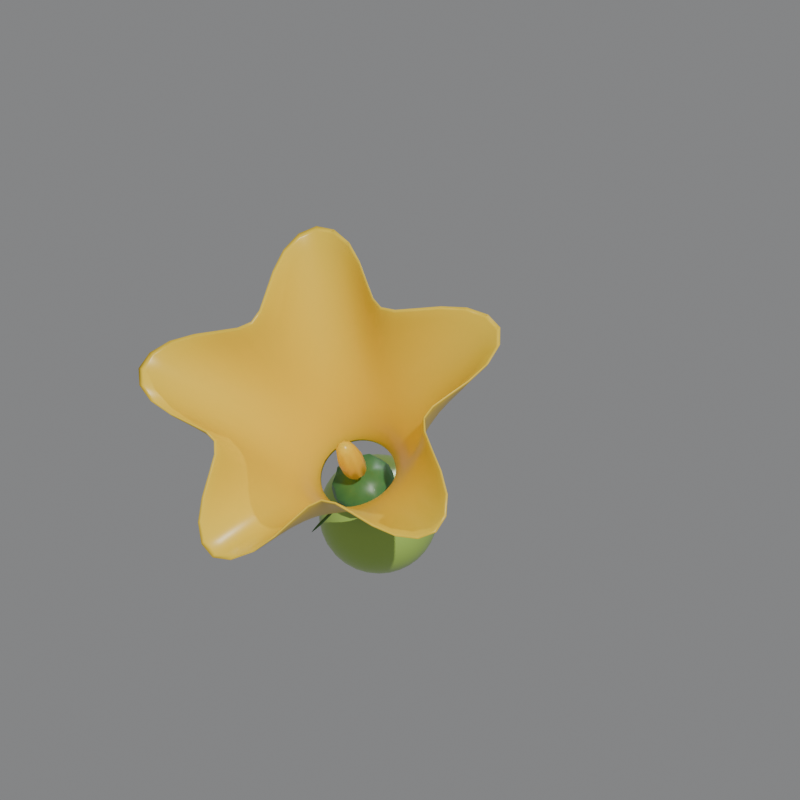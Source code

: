 # Source: SQUASH_FLOWER_MASTER.blend  (saved by Blender 5.2.45; exported with 4.5.12 LTS)
import bpy
from mathutils import Matrix  # noqa: F401  (used for matrix-valued properties, if any)

bpy.ops.wm.read_factory_settings(use_empty=True)
scene = bpy.context.scene
scene.name = 'Scene'

# ---- materials (node trees are filled in below, after node groups)
mat_mat_squash_flower = bpy.data.materials.new('Mat_Squash_Flower')
mat_mat_squash_stem = bpy.data.materials.new('Mat_Squash_Stem')
mat_mat_baby_squash = bpy.data.materials.new('Mat_Baby_Squash')

# ---- material node trees
mat_mat_squash_flower.use_nodes = True; mat_mat_squash_flower.node_tree.nodes.clear()
_N = mat_mat_squash_flower.node_tree.nodes; _L = mat_mat_squash_flower.node_tree.links
n0 = _N.new('ShaderNodeOutputMaterial'); n0.name = 'Material Output'; n0.location = (0, 0)
n1 = _N.new('ShaderNodeBsdfPrincipled'); n1.name = 'Principled BSDF'; n1.location = (0, 0)
n1.inputs[0].default_value = (0.98, 0.68, 0.05, 1.0)
n1.inputs[2].default_value = 0.3
n1.inputs[10].default_value = 0.005
n1.inputs[13].default_value = 0.4
_L.new(n1.outputs[0], n0.inputs[0])
n0.is_active_output = True
mat_mat_squash_stem.use_nodes = True; mat_mat_squash_stem.node_tree.nodes.clear()
_N = mat_mat_squash_stem.node_tree.nodes; _L = mat_mat_squash_stem.node_tree.links
n0 = _N.new('ShaderNodeOutputMaterial'); n0.name = 'Material Output'; n0.location = (0, 0)
n1 = _N.new('ShaderNodeBsdfPrincipled'); n1.name = 'Principled BSDF'; n1.location = (0, 0)
n1.inputs[0].default_value = (0.07, 0.22, 0.06, 1.0)
n1.inputs[2].default_value = 0.38
n1.inputs[10].default_value = 0.005
_L.new(n1.outputs[0], n0.inputs[0])
n0.is_active_output = True
mat_mat_baby_squash.use_nodes = True; mat_mat_baby_squash.node_tree.nodes.clear()
_N = mat_mat_baby_squash.node_tree.nodes; _L = mat_mat_baby_squash.node_tree.links
n0 = _N.new('ShaderNodeOutputMaterial'); n0.name = 'Material Output'; n0.location = (0, 0)
n1 = _N.new('ShaderNodeBsdfPrincipled'); n1.name = 'Principled BSDF'; n1.location = (0, 0)
n1.inputs[0].default_value = (0.42, 0.65, 0.12, 1.0)
n1.inputs[2].default_value = 0.26
n1.inputs[10].default_value = 0.005
_L.new(n1.outputs[0], n0.inputs[0])
n0.is_active_output = True

# ---- world
world_toonworld = bpy.data.worlds.new('ToonWorld'); scene.world = world_toonworld
world_toonworld.use_nodes = True; world_toonworld.node_tree.nodes.clear()
_N = world_toonworld.node_tree.nodes; _L = world_toonworld.node_tree.links
n0 = _N.new('ShaderNodeBackground'); n0.name = 'Background'; n0.location = (-200, 100)
n0.inputs[0].default_value = (0.95, 0.96, 0.98, 1.0)
n0.inputs[1].default_value = 0.25
n1 = _N.new('ShaderNodeOutputWorld'); n1.name = 'World Output'; n1.location = (200, 100)
_L.new(n0.outputs[0], n1.inputs[0])
n1.is_active_output = True

# ---- cameras
cam_isocamera = bpy.data.cameras.new('IsoCamera')
cam_isocamera.type = 'ORTHO'
cam_isocamera.ortho_scale = 0.35

# ---- lights
light_sunmain = bpy.data.lights.new('SunMain', 'SUN')
light_sunmain.color = (1.0, 0.98, 0.94)
light_sunmain.energy = 2.4
light_sunfill = bpy.data.lights.new('SunFill', 'SUN')
light_sunfill.color = (0.85, 0.92, 1.0)
light_sunfill.energy = 0.8

# ---- meshes
me_squash_flower_mesh = bpy.data.meshes.new('Squash_Flower_Mesh')
me_squash_flower_mesh.from_pydata([(0.0009875, -0.02217, 0.04316), (-0.008166, -0.0225, 0.06289), (-0.01009, -0.0252, 0.06163), (-0.008779, -0.0006859, 0.04735), (-0.01138, -0.02809, 0.06005), (-0.01431, 0.01149, 0.038), (-0.01592, 0.01503, 0.03071), (-0.01652, 0.01634, 0.02258), (-0.01197, -0.03105, 0.0582), (-0.01455, 0.01201, 0.006973), (-0.01218, 0.006795, 0.001025), (-0.01186, -0.03395, 0.05617), (-0.004666, -0.01728, 0.04667), (-0.01041, -0.01145, 0.04778), (-0.01568, -0.005249, 0.04637), (-0.01997, 0.0007114, 0.04258), (-0.02285, 0.00585, 0.03679), (-0.02404, 0.009663, 0.02956), (-0.02342, 0.01178, 0.0216), (-0.02106, 0.01199, 0.01369), (-0.01719, 0.01027, 0.006599), (-0.01103, -0.03667, 0.05404), (0.008974, -0.07424, 0.0374), (-0.006491, -0.01966, 0.04561), (-0.01388, -0.01598, 0.04575), (-0.02046, -0.01148, 0.04358), (-0.02559, -0.006613, 0.0393), (-0.02875, -0.001852, 0.03334), (-0.02966, 0.002338, 0.02628), (-0.0282, 0.005547, 0.01881), (-0.02453, 0.00746, 0.01166), (-0.01901, 0.00789, 0.005533), (0.004398, -0.04118, 0.04363), (0.005389, -0.04336, 0.0468), (-0.007227, -0.02231, 0.04401), (-0.01528, -0.02102, 0.04272), (-0.02239, -0.01843, 0.0394), (-0.02785, -0.01478, 0.03439), (-0.03114, -0.01044, 0.02818), (-0.03192, -0.005832, 0.02137), (-0.03013, -0.001403, 0.01464), (-0.02593, 0.002411, 0.008628), (-0.01975, 0.005235, 0.003938), (0.05046, -0.04068, 0.04751), (0.01862, -0.03086, 0.04827), (-0.006762, -0.02484, 0.04213), (-0.0144, -0.02583, 0.03914), (-0.02117, -0.02504, 0.03448), (-0.02642, -0.02255, 0.0286), (-0.02963, -0.01861, 0.02209), (-0.03049, -0.0136, 0.01558), (-0.02891, -0.008013, 0.00971), (-0.02505, -0.002392, 0.005049), (-0.01928, 0.00271, 0.002056), (0.01882, -0.0313, 0.04891), (0.03252, -0.00122, 0.08024), (-0.005165, -0.02685, 0.04025), (-0.01136, -0.02965, 0.03556), (-0.01699, -0.03031, 0.02955), (-0.02151, -0.02874, 0.02281), (-0.02446, -0.02512, 0.016), (-0.02558, -0.01979, 0.009792), (-0.02473, -0.01328, 0.004784), (-0.02201, -0.006218, 0.00147), (-0.01769, 0.0006993, 0.000175), (0.01318, -0.01888, 0.06089), (0.01231, -0.01697, 0.05811), (-0.002681, -0.02804, 0.03865), (-0.006636, -0.03192, 0.03252), (-0.01049, -0.03342, 0.02537), (-0.01386, -0.03241, 0.0179), (-0.01643, -0.02898, 0.01084), (-0.01793, -0.02346, 0.004883), (-0.01823, -0.0164, 0.0006082), (-0.01729, -0.008483, -0.001564), (-0.0152, -0.0004916, -0.00142), (-0.02004, -0.0104, 0.09036), (-0.004412, -0.02179, 0.06405), (0.0003121, -0.02823, 0.03759), (-0.0009417, -0.03228, 0.0305), (-0.002651, -0.03392, 0.02258), (-0.004649, -0.03299, 0.01462), (-0.006739, -0.02959, 0.007394), (-0.008718, -0.02404, 0.001603), (-0.01039, -0.01689, -0.002182), (-0.01159, -0.008843, -0.003591), (-0.01221, -0.0006812, -0.002486), (-0.005148, -0.02018, 0.06169), (-0.0346, -0.05553, 0.06388), (0.003359, -0.02739, 0.03721), (0.004854, -0.03068, 0.02978), (0.005327, -0.03172, 0.0216), (0.004729, -0.0304, 0.01347), (0.003122, -0.02687, 0.006183), (0.0006606, -0.02145, 0.0004513), (-0.002413, -0.01469, -0.003162), (-0.005798, -0.007244, -0.004303), (-0.009163, 0.0001596, -0.00286), (0.009134, -0.01494, 0.06268), (0.003507, -0.009123, 0.04638), (0.005996, -0.02565, 0.03759), (0.00987, -0.02736, 0.0305), (0.01223, -0.02716, 0.02258), (0.01285, -0.02504, 0.01462), (0.01166, -0.02123, 0.007394), (0.008777, -0.01609, 0.001603), (0.004491, -0.01013, -0.002182), (-0.0007821, -0.003929, -0.003591), (-0.006526, 0.001903, -0.002486), (0.01792, -0.01871, 0.05734), (0.009998, -0.01191, 0.04244), (0.007822, -0.02327, 0.03865), (0.01334, -0.02284, 0.03252), (0.01701, -0.02092, 0.02537), (0.01846, -0.01772, 0.0179), (0.01756, -0.01353, 0.01084), (0.01439, -0.008764, 0.004883), (0.00927, -0.003898, 0.0006082), (0.00269, 0.0005981, -0.001564), (-0.004701, 0.004283, -0.00142), (0.02153, -0.02666, 0.05075), (0.01267, -0.01779, 0.03756), (0.008558, -0.02061, 0.04025), (0.01474, -0.01779, 0.03556), (0.01894, -0.01397, 0.02955), (0.02073, -0.009546, 0.02281), (0.01994, -0.004935, 0.016), (0.01666, -0.0005944, 0.009792), (0.0112, 0.003052, 0.004784), (0.00409, 0.005647, 0.00147), (-0.003965, 0.006937, 0.000175), (0.0186, -0.03576, 0.04541), (0.0105, -0.02451, 0.03362), (0.008092, -0.01809, 0.04213), (0.01386, -0.01299, 0.03914), (0.01772, -0.007364, 0.03448), (0.0193, -0.001775, 0.0286), (0.01844, 0.003236, 0.02209), (0.01523, 0.007177, 0.01558), (0.009978, 0.009663, 0.00971), (0.003204, 0.01045, 0.005049), (-0.004431, 0.009462, 0.002056), (0.01024, -0.04252, 0.04337), (0.004323, -0.02951, 0.03211), (0.006496, -0.01608, 0.04401), (0.01082, -0.00916, 0.04272), (0.01354, -0.002099, 0.0394), (0.01438, 0.004415, 0.03439), (0.01327, 0.009744, 0.02818), (0.01031, 0.01337, 0.02137), (0.005799, 0.01493, 0.01464), (0.0001681, 0.01428, 0.008628), (-0.006027, 0.01147, 0.003938), (-0.0003563, -0.04437, 0.04541), (-0.003507, -0.03088, 0.03362), (0.004012, -0.01489, 0.04561), (0.006096, -0.006895, 0.04575), (0.007035, 0.001019, 0.04358), (0.006738, 0.00808, 0.0393), (0.005234, 0.0136, 0.03334), (0.002669, 0.01703, 0.02628), (-0.0007041, 0.01805, 0.01881), (-0.004557, 0.01654, 0.01166), (-0.008511, 0.01266, 0.005533), (-0.009137, -0.0406, 0.05075), (-0.009998, -0.02809, 0.03756), (0.001019, -0.0147, 0.04667), (0.0004021, -0.006534, 0.04778), (-0.0008015, 0.001515, 0.04637), (-0.002474, 0.008663, 0.04258), (-0.004453, 0.01421, 0.03679), (-0.006543, 0.01761, 0.02956), (-0.008541, 0.01854, 0.0216), (-0.01025, 0.0169, 0.01369), (-0.0115, 0.01285, 0.006599), (-0.01275, -0.03265, 0.05734), (-0.01267, -0.02221, 0.04244), (-0.002029, -0.01554, 0.04705), (-0.005394, -0.008133, 0.04849), (-0.009819, -0.02355, 0.06268), (-0.01185, 0.006076, 0.04373), (-0.0105, -0.01549, 0.04638), (-0.001459, -0.01679, 0.06472), (-0.004323, -0.01049, 0.04789), (-0.01605, 0.0153, 0.0144), (-0.009424, -0.03648, 0.05471), (-0.009837, -0.03557, 0.05338), (-0.005697, -0.02012, 0.06375), (-0.002786, -0.01815, 0.0642), (0.0004378, -0.01668, 0.0642), (0.003834, -0.01579, 0.06375), (0.007255, -0.01549, 0.06289), (0.01055, -0.01582, 0.06163), (0.01358, -0.01675, 0.06005), (0.0162, -0.01825, 0.0582), (0.01831, -0.02024, 0.05617), (0.01981, -0.02265, 0.05404), (0.02064, -0.02536, 0.05192), (0.02075, -0.02826, 0.04989), (0.02015, -0.03122, 0.04804), (0.01887, -0.03411, 0.04646), (0.01694, -0.03681, 0.0452), (0.01447, -0.03919, 0.04434), (0.01156, -0.04116, 0.04389), (0.00834, -0.04263, 0.04389), (0.004944, -0.04353, 0.04434), (0.001523, -0.04382, 0.0452), (-0.001773, -0.04349, 0.04646), (-0.004799, -0.04256, 0.04804), (-0.007424, -0.04107, 0.04989), (-0.009533, -0.03907, 0.05192), (-0.01147, -0.04467, 0.06345), (-0.01247, -0.04136, 0.06604), (-0.01262, -0.03783, 0.06851), (-0.01188, -0.03422, 0.07076), (-0.01031, -0.03069, 0.0727), (-0.007974, -0.0274, 0.07423), (-0.004964, -0.0245, 0.07528), (-0.001417, -0.0221, 0.07582), (0.002512, -0.02031, 0.07582), (0.006652, -0.01922, 0.07528), (0.01082, -0.01886, 0.07423), (0.01484, -0.01926, 0.0727), (0.01853, -0.02039, 0.07076), (0.02173, -0.02222, 0.06851), (0.0243, -0.02465, 0.06604), (0.02612, -0.02758, 0.06345), (0.02713, -0.03088, 0.06086), (0.02727, -0.03442, 0.05839), (0.02654, -0.03803, 0.05614), (0.02497, -0.04155, 0.0542), (0.02263, -0.04484, 0.05267), (0.01962, -0.04775, 0.05162), (0.01607, -0.05015, 0.05108), (0.01214, -0.05193, 0.05108), (0.008004, -0.05303, 0.05162), (0.003835, -0.05338, 0.05267), (-0.0001819, -0.05298, 0.0542), (-0.00387, -0.05185, 0.05614), (-0.007069, -0.05003, 0.05839), (-0.009639, -0.0476, 0.06086), (-0.01375, -0.05351, 0.07286), (-0.01504, -0.04928, 0.07616), (-0.01522, -0.04477, 0.07932), (-0.01429, -0.04015, 0.0822), (-0.01228, -0.03565, 0.08467), (-0.00929, -0.03145, 0.08663), (-0.005443, -0.02773, 0.08798), (-0.0009094, -0.02466, 0.08867), (0.004112, -0.02238, 0.08867), (0.009403, -0.02098, 0.08798), (0.01473, -0.02053, 0.08663), (0.01987, -0.02104, 0.08467), (0.02458, -0.02249, 0.0822), (0.02867, -0.02482, 0.07932), (0.03195, -0.02792, 0.07616), (0.03429, -0.03167, 0.07286), (0.03558, -0.03589, 0.06955), (0.03576, -0.04041, 0.06639), (0.03482, -0.04502, 0.06351), (0.03282, -0.04953, 0.06104), (0.02982, -0.05373, 0.05908), (0.02598, -0.05745, 0.05773), (0.02144, -0.06051, 0.05704), (0.01642, -0.06279, 0.05704), (0.01113, -0.06419, 0.05773), (0.005802, -0.06465, 0.05908), (0.0006689, -0.06414, 0.06104), (-0.004045, -0.06269, 0.06351), (-0.008134, -0.06036, 0.06639), (-0.01142, -0.05725, 0.06955), (-0.01754, -0.06303, 0.08226), (-0.01895, -0.05756, 0.08646), (-0.01869, -0.05178, 0.09035), (-0.01728, -0.04603, 0.09387), (-0.01501, -0.04037, 0.09705), (-0.01164, -0.0349, 0.09976), (-0.006904, -0.03004, 0.1016), (-0.0009936, -0.02628, 0.1024), (0.005505, -0.02377, 0.102), (0.01213, -0.02223, 0.101), (0.01879, -0.02145, 0.09949), (0.0254, -0.02167, 0.09727), (0.03153, -0.02332, 0.09423), (0.03658, -0.02647, 0.09048), (0.04034, -0.0307, 0.0864), (0.04303, -0.0355, 0.08226), (0.04487, -0.04068, 0.07812), (0.04559, -0.04629, 0.07404), (0.04464, -0.05217, 0.0703), (0.04185, -0.05787, 0.06725), (0.03768, -0.063, 0.06503), (0.03271, -0.0675, 0.06348), (0.02719, -0.07148, 0.06247), (0.02103, -0.07473, 0.06217), (0.01431, -0.07671, 0.0629), (0.007534, -0.07708, 0.06476), (0.001196, -0.07602, 0.06747), (-0.004565, -0.07401, 0.07065), (-0.009818, -0.07129, 0.07417), (-0.01434, -0.06769, 0.07806), (-0.02461, -0.07405, 0.09167), (-0.025, -0.0664, 0.09704), (-0.02167, -0.05875, 0.1013), (-0.01854, -0.05208, 0.1049), (-0.01731, -0.04522, 0.1092), (-0.01565, -0.03741, 0.1141), (-0.01051, -0.03031, 0.1173), (-0.002024, -0.02638, 0.1174), (0.007015, -0.02554, 0.1151), (0.01493, -0.025, 0.113), (0.02277, -0.02279, 0.1121), (0.03175, -0.02048, 0.1109), (0.04043, -0.02141, 0.1075), (0.04606, -0.02663, 0.1022), (0.04832, -0.03376, 0.09657), (0.05008, -0.0401, 0.09167), (0.05369, -0.04559, 0.08676), (0.05758, -0.05198, 0.08115), (0.05781, -0.05965, 0.07581), (0.0528, -0.0668, 0.07245), (0.04516, -0.07205, 0.07123), (0.03834, -0.07651, 0.0703), (0.03273, -0.08211, 0.0682), (0.02615, -0.08837, 0.06596), (0.01761, -0.09218, 0.066), (0.008887, -0.09138, 0.06928), (0.001906, -0.08749, 0.07413), (-0.00407, -0.08391, 0.07846), (-0.01115, -0.08189, 0.08207), (-0.01911, -0.07936, 0.08629), (-0.03352, -0.0859, 0.1011), (-0.03236, -0.07559, 0.1078), (-0.02471, -0.06573, 0.1122), (-0.01925, -0.05819, 0.1157), (-0.01966, -0.05006, 0.1214), (-0.02067, -0.03934, 0.1291), (-0.01532, -0.02945, 0.1342), (-0.003633, -0.02556, 0.1332), (0.008509, -0.02727, 0.1282), (0.01774, -0.02826, 0.1247), (0.02676, -0.02408, 0.1247), (0.03859, -0.01818, 0.1251), (0.05043, -0.01797, 0.1215), (0.05649, -0.02586, 0.1142), (0.05634, -0.03679, 0.1068), (0.05658, -0.04494, 0.1011), (0.06257, -0.05048, 0.09539), (0.07089, -0.05756, 0.08792), (0.07286, -0.06732, 0.0806), (0.06492, -0.07609, 0.07705), (0.05269, -0.08113, 0.07741), (0.04361, -0.08518, 0.07746), (0.03829, -0.09278, 0.0739), (0.03159, -0.1031, 0.06892), (0.02098, -0.1093, 0.06795), (0.01001, -0.1068, 0.07308), (0.002592, -0.09902, 0.08077), (-0.003258, -0.09337, 0.08648), (-0.01253, -0.09252, 0.08996), (-0.02499, -0.0918, 0.09435), (-0.04465, -0.09782, 0.1093), (-0.04118, -0.08474, 0.1181), (-0.02748, -0.07308, 0.1236), (-0.01884, -0.06514, 0.1273), (-0.02175, -0.05531, 0.1341), (-0.02685, -0.04032, 0.1442), (-0.0217, -0.02666, 0.1511), (-0.005985, -0.02343, 0.1493), (0.0102, -0.02946, 0.1419), (0.02093, -0.03296, 0.137), (0.0309, -0.02584, 0.1379), (0.04575, -0.01439, 0.1393), (0.06118, -0.01218, 0.1352), (0.06767, -0.02381, 0.126), (0.06447, -0.04026, 0.1175), (0.0627, -0.0509, 0.1116), (0.07153, -0.05579, 0.1046), (0.08532, -0.06264, 0.0938), (0.08946, -0.0744, 0.08354), (0.078, -0.08534, 0.08048), (0.06032, -0.09056, 0.0842), (0.04875, -0.09417, 0.08622), (0.04398, -0.1038, 0.08022), (0.03717, -0.1184, 0.07053), (0.02406, -0.1273, 0.06759), (0.01073, -0.123, 0.07562), (0.003492, -0.1108, 0.08801), (-0.001647, -0.103, 0.09592), (-0.01366, -0.1035, 0.09843), (-0.03215, -0.1046, 0.1017), (-0.05782, -0.1104, 0.1172), (-0.05133, -0.09408, 0.1285), (-0.02996, -0.08055, 0.1352), (-0.01737, -0.07245, 0.1389), (-0.02358, -0.06076, 0.1469), (-0.03408, -0.04061, 0.1599), (-0.02946, -0.02242, 0.1688), (-0.008958, -0.02028, 0.166), (0.01201, -0.03195, 0.1555), (0.02427, -0.03876, 0.1491), (0.03507, -0.02793, 0.1511), (0.05333, -0.009397, 0.154), (0.07297, -0.004528, 0.1491), (0.07972, -0.02073, 0.138), (0.07245, -0.04398, 0.1284), (0.068, -0.05754, 0.1225), (0.08032, -0.06129, 0.114), (0.101, -0.06748, 0.09917), (0.1079, -0.08141, 0.08536), (0.09216, -0.09482, 0.08313), (0.06783, -0.1, 0.0913), (0.0534, -0.1028, 0.09593), (0.04964, -0.1147, 0.08686), (0.043, -0.1346, 0.07115), (0.02709, -0.1468, 0.06565), (0.01116, -0.1402, 0.07727), (0.004535, -0.1226, 0.09554), (0.0006311, -0.1121, 0.1061), (-0.01458, -0.1144, 0.1072), (-0.04046, -0.118, 0.1087), (0.001846, -0.02406, 0.05869), (0.01219, -0.04683, 0.08632), (-0.002366, -0.02795, 0.05733), (0.009787, -0.04905, 0.08555), (-0.002621, -0.03284, 0.05404), (0.009642, -0.05184, 0.08367), (0.00123, -0.03586, 0.05076), (0.01184, -0.05357, 0.0818), (0.006932, -0.03525, 0.0494), (0.0151, -0.05322, 0.08102), (0.01114, -0.03136, 0.05076), (0.01751, -0.051, 0.0818), (0.0114, -0.02647, 0.05404), (0.01765, -0.0482, 0.08367), (0.007548, -0.02345, 0.05733), (0.01545, -0.04648, 0.08555)], [], [(177, 0, 12), (184, 7, 18, 19), (5, 180, 15, 16), (178, 177, 12, 13), (9, 184, 19, 20), (6, 5, 16, 17), (3, 178, 13, 14), (10, 9, 20), (7, 6, 17, 18), (180, 3, 14, 15), (12, 0, 23), (19, 18, 29, 30), (16, 15, 26, 27), (13, 12, 23, 24), (20, 19, 30, 31), (17, 16, 27, 28), (14, 13, 24, 25), (10, 20, 31), (18, 17, 28, 29), (15, 14, 25, 26), (26, 25, 36, 37), (23, 0, 34), (30, 29, 40, 41), (27, 26, 37, 38), (24, 23, 34, 35), (31, 30, 41, 42), (28, 27, 38, 39), (25, 24, 35, 36), (10, 31, 42), (29, 28, 39, 40), (10, 42, 53), (40, 39, 50, 51), (37, 36, 47, 48), (34, 0, 45), (41, 40, 51, 52), (38, 37, 48, 49), (35, 34, 45, 46), (42, 41, 52, 53), (39, 38, 49, 50), (36, 35, 46, 47), (50, 49, 60, 61), (47, 46, 57, 58), (10, 53, 64), (51, 50, 61, 62), (48, 47, 58, 59), (45, 0, 56), (52, 51, 62, 63), (49, 48, 59, 60), (46, 45, 56, 57), (53, 52, 63, 64), (57, 56, 67, 68), (64, 63, 74, 75), (61, 60, 71, 72), (58, 57, 68, 69), (10, 64, 75), (62, 61, 72, 73), (59, 58, 69, 70), (56, 0, 67), (63, 62, 73, 74), (60, 59, 70, 71), (71, 70, 81, 82), (68, 67, 78, 79), (75, 74, 85, 86), (72, 71, 82, 83), (69, 68, 79, 80), (10, 75, 86), (73, 72, 83, 84), (70, 69, 80, 81), (67, 0, 78), (74, 73, 84, 85), (78, 0, 89), (85, 84, 95, 96), (82, 81, 92, 93), (79, 78, 89, 90), (86, 85, 96, 97), (83, 82, 93, 94), (80, 79, 90, 91), (10, 86, 97), (84, 83, 94, 95), (81, 80, 91, 92), (95, 94, 105, 106), (92, 91, 102, 103), (89, 0, 100), (96, 95, 106, 107), (93, 92, 103, 104), (90, 89, 100, 101), (97, 96, 107, 108), (94, 93, 104, 105), (91, 90, 101, 102), (10, 97, 108), (102, 101, 112, 113), (10, 108, 119), (106, 105, 116, 117), (103, 102, 113, 114), (100, 0, 111), (107, 106, 117, 118), (104, 103, 114, 115), (101, 100, 111, 112), (108, 107, 118, 119), (105, 104, 115, 116), (116, 115, 126, 127), (113, 112, 123, 124), (10, 119, 130), (117, 116, 127, 128), (114, 113, 124, 125), (111, 0, 122), (118, 117, 128, 129), (115, 114, 125, 126), (112, 111, 122, 123), (119, 118, 129, 130), (123, 122, 133, 134), (130, 129, 140, 141), (127, 126, 137, 138), (124, 123, 134, 135), (10, 130, 141), (128, 127, 138, 139), (125, 124, 135, 136), (122, 0, 133), (129, 128, 139, 140), (126, 125, 136, 137), (140, 139, 150, 151), (137, 136, 147, 148), (134, 133, 144, 145), (141, 140, 151, 152), (138, 137, 148, 149), (135, 134, 145, 146), (10, 141, 152), (139, 138, 149, 150), (136, 135, 146, 147), (133, 0, 144), (147, 146, 157, 158), (144, 0, 155), (151, 150, 161, 162), (148, 147, 158, 159), (145, 144, 155, 156), (152, 151, 162, 163), (149, 148, 159, 160), (146, 145, 156, 157), (10, 152, 163), (150, 149, 160, 161), (161, 160, 171, 172), (158, 157, 168, 169), (155, 0, 166), (162, 161, 172, 173), (159, 158, 169, 170), (156, 155, 166, 167), (163, 162, 173, 174), (160, 159, 170, 171), (157, 156, 167, 168), (10, 163, 174), (168, 167, 178, 3), (10, 174, 9), (172, 171, 6, 7), (169, 168, 3, 180), (166, 0, 177), (173, 172, 7, 184), (170, 169, 180, 5), (167, 166, 177, 178), (174, 173, 184, 9), (171, 170, 5, 6), (193, 194, 224, 223), (4, 2, 215, 214), (183, 182, 179, 181), (194, 195, 225, 224), (8, 4, 214, 213), (181, 179, 175, 176), (191, 192, 222, 221), (11, 8, 213, 212), (176, 175, 164, 165), (190, 191, 221, 220), (21, 11, 212, 211), (165, 164, 153, 154), (189, 190, 220, 219), (33, 32, 22), (154, 153, 142, 143), (188, 189, 219, 218), (54, 44, 43), (143, 142, 131, 132), (187, 188, 218, 217), (66, 65, 55), (132, 131, 120, 121), (1, 187, 217, 216), (87, 77, 76), (121, 120, 109, 110), (179, 182, 98, 109, 120, 131, 142, 153, 164, 175), (185, 186, 88), (110, 109, 98, 99), (192, 193, 223, 222), (2, 1, 216, 215), (99, 98, 182, 183), (183, 181, 176, 165, 154, 143, 132, 121, 110, 99), (195, 196, 226, 225), (196, 197, 227, 226), (197, 198, 228, 227), (198, 199, 229, 228), (199, 200, 230, 229), (200, 201, 231, 230), (201, 202, 232, 231), (202, 203, 233, 232), (203, 204, 234, 233), (204, 205, 235, 234), (205, 206, 236, 235), (206, 207, 237, 236), (207, 208, 238, 237), (208, 209, 239, 238), (209, 210, 240, 239), (210, 21, 211, 240), (211, 212, 242, 241), (212, 213, 243, 242), (213, 214, 244, 243), (214, 215, 245, 244), (215, 216, 246, 245), (216, 217, 247, 246), (217, 218, 248, 247), (218, 219, 249, 248), (219, 220, 250, 249), (220, 221, 251, 250), (221, 222, 252, 251), (222, 223, 253, 252), (223, 224, 254, 253), (224, 225, 255, 254), (225, 226, 256, 255), (226, 227, 257, 256), (227, 228, 258, 257), (228, 229, 259, 258), (229, 230, 260, 259), (230, 231, 261, 260), (231, 232, 262, 261), (232, 233, 263, 262), (233, 234, 264, 263), (234, 235, 265, 264), (235, 236, 266, 265), (236, 237, 267, 266), (237, 238, 268, 267), (238, 239, 269, 268), (239, 240, 270, 269), (240, 211, 241, 270), (241, 242, 272, 271), (242, 243, 273, 272), (243, 244, 274, 273), (244, 245, 275, 274), (245, 246, 276, 275), (246, 247, 277, 276), (247, 248, 278, 277), (248, 249, 279, 278), (249, 250, 280, 279), (250, 251, 281, 280), (251, 252, 282, 281), (252, 253, 283, 282), (253, 254, 284, 283), (254, 255, 285, 284), (255, 256, 286, 285), (256, 257, 287, 286), (257, 258, 288, 287), (258, 259, 289, 288), (259, 260, 290, 289), (260, 261, 291, 290), (261, 262, 292, 291), (262, 263, 293, 292), (263, 264, 294, 293), (264, 265, 295, 294), (265, 266, 296, 295), (266, 267, 297, 296), (267, 268, 298, 297), (268, 269, 299, 298), (269, 270, 300, 299), (270, 241, 271, 300), (271, 272, 302, 301), (272, 273, 303, 302), (273, 274, 304, 303), (274, 275, 305, 304), (275, 276, 306, 305), (276, 277, 307, 306), (277, 278, 308, 307), (278, 279, 309, 308), (279, 280, 310, 309), (280, 281, 311, 310), (281, 282, 312, 311), (282, 283, 313, 312), (283, 284, 314, 313), (284, 285, 315, 314), (285, 286, 316, 315), (286, 287, 317, 316), (287, 288, 318, 317), (288, 289, 319, 318), (289, 290, 320, 319), (290, 291, 321, 320), (291, 292, 322, 321), (292, 293, 323, 322), (293, 294, 324, 323), (294, 295, 325, 324), (295, 296, 326, 325), (296, 297, 327, 326), (297, 298, 328, 327), (298, 299, 329, 328), (299, 300, 330, 329), (300, 271, 301, 330), (301, 302, 332, 331), (302, 303, 333, 332), (303, 304, 334, 333), (304, 305, 335, 334), (305, 306, 336, 335), (306, 307, 337, 336), (307, 308, 338, 337), (308, 309, 339, 338), (309, 310, 340, 339), (310, 311, 341, 340), (311, 312, 342, 341), (312, 313, 343, 342), (313, 314, 344, 343), (314, 315, 345, 344), (315, 316, 346, 345), (316, 317, 347, 346), (317, 318, 348, 347), (318, 319, 349, 348), (319, 320, 350, 349), (320, 321, 351, 350), (321, 322, 352, 351), (322, 323, 353, 352), (323, 324, 354, 353), (324, 325, 355, 354), (325, 326, 356, 355), (326, 327, 357, 356), (327, 328, 358, 357), (328, 329, 359, 358), (329, 330, 360, 359), (330, 301, 331, 360), (331, 332, 362, 361), (332, 333, 363, 362), (333, 334, 364, 363), (334, 335, 365, 364), (335, 336, 366, 365), (336, 337, 367, 366), (337, 338, 368, 367), (338, 339, 369, 368), (339, 340, 370, 369), (340, 341, 371, 370), (341, 342, 372, 371), (342, 343, 373, 372), (343, 344, 374, 373), (344, 345, 375, 374), (345, 346, 376, 375), (346, 347, 377, 376), (347, 348, 378, 377), (348, 349, 379, 378), (349, 350, 380, 379), (350, 351, 381, 380), (351, 352, 382, 381), (352, 353, 383, 382), (353, 354, 384, 383), (354, 355, 385, 384), (355, 356, 386, 385), (356, 357, 387, 386), (357, 358, 388, 387), (358, 359, 389, 388), (359, 360, 390, 389), (360, 331, 361, 390), (361, 362, 392, 391), (362, 363, 393, 392), (363, 364, 394, 393), (364, 365, 395, 394), (365, 366, 396, 395), (366, 367, 397, 396), (367, 368, 398, 397), (368, 369, 399, 398), (369, 370, 400, 399), (370, 371, 401, 400), (371, 372, 402, 401), (372, 373, 403, 402), (373, 374, 404, 403), (374, 375, 405, 404), (375, 376, 406, 405), (376, 377, 407, 406), (377, 378, 408, 407), (378, 379, 409, 408), (379, 380, 410, 409), (380, 381, 411, 410), (381, 382, 412, 411), (382, 383, 413, 412), (383, 384, 414, 413), (384, 385, 415, 414), (385, 386, 416, 415), (386, 387, 417, 416), (387, 388, 418, 417), (388, 389, 419, 418), (389, 390, 420, 419), (390, 361, 391, 420), (421, 422, 424, 423), (423, 424, 426, 425), (425, 426, 428, 427), (427, 428, 430, 429), (429, 430, 432, 431), (431, 432, 434, 433), (424, 422, 436, 434, 432, 430, 428, 426), (433, 434, 436, 435), (435, 436, 422, 421), (421, 423, 425, 427, 429, 431, 433, 435)])
me_squash_flower_mesh.polygons.foreach_set('use_smooth', [True] * 397)
me_squash_flower_mesh.polygons.foreach_set('material_index', [2, 2, 2, 2, 2, 2, 2, 2, 2, 2, 2, 2, 2, 2, 2, 2, 2, 2, 2, 2, 2, 2, 2, 2, 2, 2, 2, 2, 2, 2, 2, 2, 2, 2, 2, 2, 2, 2, 2, 2, 2, 2, 2, 2, 2, 2, 2, 2, 2, 2, 2, 2, 2, 2, 2, 2, 2, 2, 2, 2, 2, 2, 2, 2, 2, 2, 2, 2, 2, 2, 2, 2, 2, 2, 2, 2, 2, 2, 2, 2, 2, 2, 2, 2, 2, 2, 2, 2, 2, 2, 2, 2, 2, 2, 2, 2, 2, 2, 2, 2, 2, 2, 2, 2, 2, 2, 2, 2, 2, 2, 2, 2, 2, 2, 2, 2, 2, 2, 2, 2, 2, 2, 2, 2, 2, 2, 2, 2, 2, 2, 2, 2, 2, 2, 2, 2, 2, 2, 2, 2, 2, 2, 2, 2, 2, 2, 2, 2, 2, 2, 2, 2, 2, 2, 2, 2, 2, 2, 2, 2, 0, 0, 1, 0, 0, 1, 0, 0, 1, 0, 0, 1, 0, 1, 1, 0, 1, 1, 0, 1, 1, 0, 1, 1, 1, 1, 1, 0, 0, 1, 1, 0, 0, 0, 0, 0, 0, 0, 0, 0, 0, 0, 0, 0, 0, 0, 0, 0, 0, 0, 0, 0, 0, 0, 0, 0, 0, 0, 0, 0, 0, 0, 0, 0, 0, 0, 0, 0, 0, 0, 0, 0, 0, 0, 0, 0, 0, 0, 0, 0, 0, 0, 0, 0, 0, 0, 0, 0, 0, 0, 0, 0, 0, 0, 0, 0, 0, 0, 0, 0, 0, 0, 0, 0, 0, 0, 0, 0, 0, 0, 0, 0, 0, 0, 0, 0, 0, 0, 0, 0, 0, 0, 0, 0, 0, 0, 0, 0, 0, 0, 0, 0, 0, 0, 0, 0, 0, 0, 0, 0, 0, 0, 0, 0, 0, 0, 0, 0, 0, 0, 0, 0, 0, 0, 0, 0, 0, 0, 0, 0, 0, 0, 0, 0, 0, 0, 0, 0, 0, 0, 0, 0, 0, 0, 0, 0, 0, 0, 0, 0, 0, 0, 0, 0, 0, 0, 0, 0, 0, 0, 0, 0, 0, 0, 0, 0, 0, 0, 0, 0, 0, 0, 0, 0, 0, 0, 0, 0, 0, 0, 0, 0, 0, 0, 0, 0, 0, 0, 0, 0, 0, 0, 0, 0, 0, 0, 0, 0, 0, 0, 0, 0, 0, 0, 0, 0, 0])
me_squash_flower_mesh.materials.append(mat_mat_squash_flower)
me_squash_flower_mesh.materials.append(mat_mat_squash_stem)
me_squash_flower_mesh.materials.append(mat_mat_baby_squash)
me_squash_flower_mesh.update()

# ---- objects
ob_sunmain = bpy.data.objects.new('SunMain', light_sunmain)
ob_sunfill = bpy.data.objects.new('SunFill', light_sunfill)
ob_isocamera = bpy.data.objects.new('IsoCamera', cam_isocamera)
ob_squash_flower = bpy.data.objects.new('Squash_Flower', me_squash_flower_mesh)

# ---- transforms, parenting, visibility, modifiers, constraints
ob_sunmain.location = (0.0, 0.0, 0.0)
ob_sunmain.rotation_euler = (0.7854, 0.3142, 0.733)
ob_sunfill.location = (0.0, 0.0, 0.0)
ob_sunfill.rotation_euler = (0.6109, -0.4363, -2.443)
ob_isocamera.location = (3.062, -3.062, 2.58)
ob_isocamera.rotation_euler = (1.047, 0.0, 0.7854)
ob_squash_flower.location = (0.0, 0.0, 0.0)
_m = ob_squash_flower.modifiers.new('Solidify', 'SOLIDIFY')
_m.thickness = 0.0016
_m.offset = 0.0
_m = ob_squash_flower.modifiers.new('Subdivision', 'SUBSURF')
_m.render_levels = 1

# ---- collection membership
scene.collection.objects.link(ob_sunmain)
scene.collection.objects.link(ob_sunfill)
scene.collection.objects.link(ob_isocamera)
scene.collection.objects.link(ob_squash_flower)

# ---- scene / render settings (as saved in the file)
scene.camera = ob_isocamera
scene.frame_start = 1; scene.frame_end = 250; scene.frame_set(1)
scene.render.engine = 'BLENDER_EEVEE_NEXT'
scene.render.resolution_x = 700
scene.render.resolution_y = 700
scene.render.film_transparent = True
scene.render.bake_bias = 0.0
scene.render.bake_samples = 0
scene.render.compositor_device = 'GPU'
scene.eevee.use_volume_custom_range = False
scene.eevee.fast_gi_thickness_near = 0.1
scene.eevee.fast_gi_thickness_far = 0.0
scene.eevee.ray_tracing_options.screen_trace_thickness = 0.1
bpy.context.view_layer.update()
